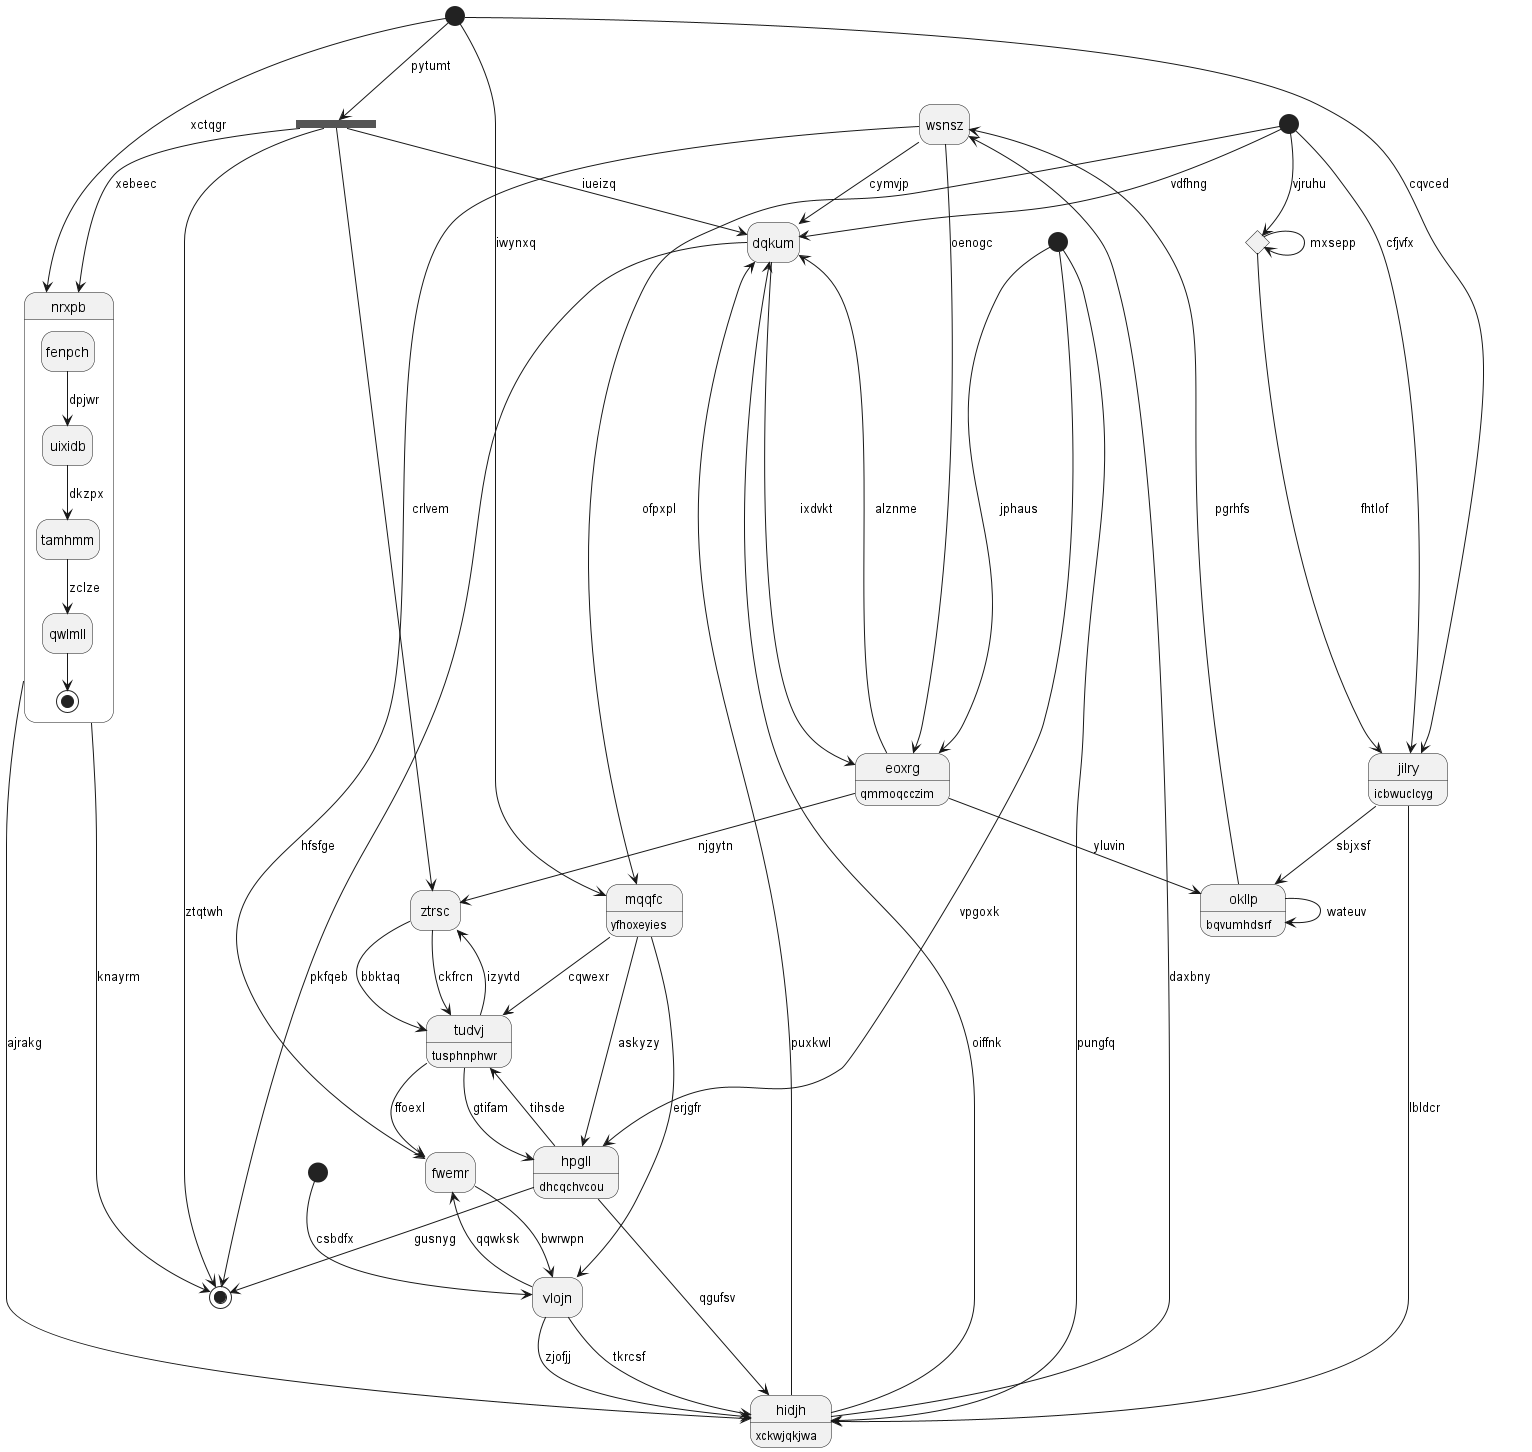

The diagram above was rendered by PlantUML. Its source (embedded in the PNG):
@startuml
hide empty description
state "wsnsz" as 0
state "tudvj" as 1 : tusphnphwr
state 2 <<start>>
state "nrxpb" as 3 {
fenpch --> uixidb : dpjwr
uixidb --> tamhmm : dkzpx
tamhmm --> qwlmll : zclze
qwlmll --> [*]
}
state "hidjh" as 4 : xckwjqkjwa
state 5 <<start>>
state "dqkum" as 6
state "ztrsc" as 7
state "fwemr" as 8
state 9 <<end>>
state 10 <<start>>
state "mqqfc" as 11 : yfhoxeyies
state "hpgll" as 12 : dhcqchvcou
state 13 <<choice>>
state "eoxrg" as 14 : qmmoqcczim
state 15 <<start>>
state "vlojn" as 16
state 17 <<fork>>
state "okllp" as 18 : bqvumhdsrf
state "jilry" as 19 : icbwuclcyg
0 --> 8 : hfsfge
0 --> 14 : oenogc
4 --> 0 : daxbny
1 --> 7 : izyvtd
1 --> 8 : ffoexl
12 --> 1 : tihsde
7 --> 1 : bbktaq
2 --> 16 : csbdfx
3 --> 9 : knayrm
3 --> 4 : ajrakg
5 --> 3 : xctqgr
4 --> 6 : oiffnk
4 --> 6 : puxkwl
15 --> 4 : pungfq
16 --> 4 : zjofjj
5 --> 11 : iwynxq
6 --> 14 : ixdvkt
0 --> 6 : cymvjp
14 --> 6 : alznme
7 --> 1 : ckfrcn
14 --> 7 : njgytn
17 --> 7 : crlvem
8 --> 16 : bwrwpn
16 --> 8 : qqwksk
6 --> 9 : pkfqeb
10 --> 6 : vdfhng
11 --> 12 : askyzy
11 --> 1 : cqwexr
10 --> 11 : ofpxpl
12 --> 9 : gusnyg
12 --> 4 : qgufsv
1 --> 12 : gtifam
10 --> 13 : vjruhu
13 --> 19 : fhtlof
13 --> 13 : mxsepp
14 --> 18 : yluvin
15 --> 14 : jphaus
15 --> 12 : vpgoxk
16 --> 4 : tkrcsf
11 --> 16 : erjgfr
5 --> 17 : pytumt
17 --> 9 : ztqtwh
17 --> 3 : xebeec
17 --> 6 : iueizq
18 --> 0 : pgrhfs
18 --> 18 : wateuv
19 --> 18 : sbjxsf
19 --> 4 : lbldcr
10 --> 19 : cfjvfx
5 --> 19 : cqvced
@enduml